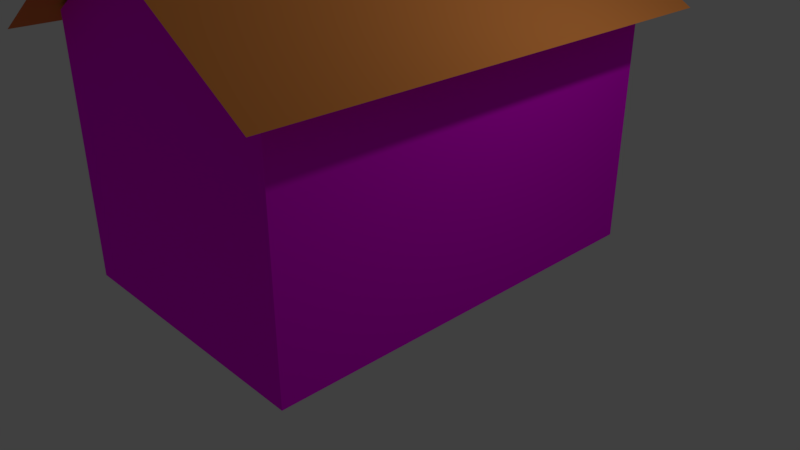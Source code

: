 # Source: Brunnhaus.blend  (saved by Blender 2.79.0; exported with 4.5.12 LTS)
import bpy
from mathutils import Matrix  # noqa: F401  (used for matrix-valued properties, if any)

bpy.ops.wm.read_factory_settings(use_empty=True)
scene = bpy.context.scene
scene.name = 'Scene'

# ---- collections
col_collection_1 = bpy.data.collections.new('Collection 1'); scene.collection.children.link(col_collection_1)

# ---- images (referenced by path relative to the original .blend; pixels are not part of the script)
import os
ASSET_DIR = os.environ.get("B2B_ASSET_DIR", "")  # directory of the original .blend (textures are referenced by path, not embedded)
HERE = os.path.dirname(os.path.abspath(__file__))  # packed textures are extracted next to this script under _unpacked/

def load_image(name, relpath, width, height, colorspace="sRGB"):
    """Load a texture the original file referenced (path relative to the .blend, or extracted next to this script)."""
    p = next((c for c in (os.path.join(HERE, relpath), os.path.join(ASSET_DIR, relpath)) if relpath and os.path.exists(c)), "")
    if p:
        img = bpy.data.images.load(p, check_existing=True)
        img.name = name
    else:  # same state as the original file: an image datablock whose file is absent (Cycles renders it pink)
        img = bpy.data.images.new(name, width, height)
        img.source = "FILE"
        img.filepath = "//" + (relpath or name)
    img.colorspace_settings.name = colorspace
    return img
img_ziegelmauer_klinkersteine_struktur_jpg = load_image('ziegelmauer-klinkersteine-struktur.jpg', 'ziegelmauer-klinkersteine-struktur.jpg', 1024, 1024, 'sRGB')
img_weisse_wand_dutourdumonde_photography_shutterstock_com__jpg = load_image('Weisse-Wand-Dutourdumonde-Photography-Shutterstock.com_.jpg', 'Weisse-Wand-Dutourdumonde-Photography-Shutterstock.com_.jpg', 1024, 1024, 'sRGB')

# ---- materials (node trees are filled in below, after node groups)
mat_material_001 = bpy.data.materials.new('Material.001')
mat_material_001.alpha_threshold = 0.0
mat_material_001.roughness = 0.5
mat_material_002 = bpy.data.materials.new('Material.002')
mat_material_002.alpha_threshold = 0.0
mat_material_002.roughness = 0.5
mat_material_003 = bpy.data.materials.new('Material.003')
mat_material_003.alpha_threshold = 0.0
mat_material_003.roughness = 0.5

# ---- material node trees
mat_material_001.use_nodes = True; mat_material_001.node_tree.nodes.clear()
_N = mat_material_001.node_tree.nodes; _L = mat_material_001.node_tree.links
n0 = _N.new('ShaderNodeOutputMaterial'); n0.name = 'Material Output'; n0.location = (300, 300)
n1 = _N.new('ShaderNodeBsdfDiffuse'); n1.name = 'Diffuse BSDF'; n1.location = (10, 300)
n2 = _N.new('ShaderNodeTexImage'); n2.name = 'Image Texture'; n2.location = (-252, 359)
n2.width = 140
n2.image = img_ziegelmauer_klinkersteine_struktur_jpg
n3 = _N.new('ShaderNodeTexImage'); n3.name = 'Image Texture.001'; n3.location = (-94, 68)
n3.width = 140
_L.new(n1.outputs[0], n0.inputs[0])
_L.new(n2.outputs[0], n1.inputs[0])
n0.is_active_output = True
mat_material_002.use_nodes = True; mat_material_002.node_tree.nodes.clear()
_N = mat_material_002.node_tree.nodes; _L = mat_material_002.node_tree.links
n0 = _N.new('ShaderNodeOutputMaterial'); n0.name = 'Material Output'; n0.location = (300, 300)
n1 = _N.new('ShaderNodeBsdfDiffuse'); n1.name = 'Diffuse BSDF'; n1.location = (10, 300)
n2 = _N.new('ShaderNodeTexImage'); n2.name = 'Image Texture'; n2.location = (-316, 239)
n2.width = 140
n2.image = img_weisse_wand_dutourdumonde_photography_shutterstock_com__jpg
_L.new(n1.outputs[0], n0.inputs[0])
_L.new(n2.outputs[0], n1.inputs[0])
n0.is_active_output = True
mat_material_003.use_nodes = True; mat_material_003.node_tree.nodes.clear()
_N = mat_material_003.node_tree.nodes; _L = mat_material_003.node_tree.links
n0 = _N.new('ShaderNodeOutputMaterial'); n0.name = 'Material Output'; n0.location = (300, 300)
n1 = _N.new('ShaderNodeBsdfDiffuse'); n1.name = 'Diffuse BSDF'; n1.location = (10, 300)
n1.inputs[0].default_value = (0.8, 0.2738, 0.06595, 1.0)
_L.new(n1.outputs[0], n0.inputs[0])
n0.is_active_output = True

# ---- world
world_world = bpy.data.worlds.new('World'); scene.world = world_world
world_world.color = (0.05088, 0.05088, 0.05088)
world_world.use_sun_shadow = False
world_world.sun_shadow_jitter_overblur = 0.0
world_world.cycles.sampling_method = 'MANUAL'

# ---- cameras
cam_camera = bpy.data.cameras.new('Camera')
cam_camera.clip_end = 100.0
cam_camera.lens = 35.0
cam_camera.sensor_width = 32.0
cam_camera.sensor_height = 18.0
cam_camera.ortho_scale = 7.314
cam_camera.dof.focus_distance = 0.0

# ---- lights
light_lamp = bpy.data.lights.new('Lamp', 'POINT')
light_lamp.transmission_factor = 0.0
light_lamp.cutoff_distance = 30.0
light_lamp.energy = 100.0
light_lamp.shadow_buffer_clip_start = 1.001
light_lamp.shadow_soft_size = 0.1
light_lamp.shadow_maximum_resolution = 0.006
light_lamp.use_absolute_resolution = True

# ---- meshes
me_plane = bpy.data.meshes.new('Plane')
me_plane.from_pydata([(0.0, -2.717, 0.0), (1.806, -2.717, 0.0), (0.0, 2.717, 0.0), (1.806, 2.717, 0.0), (0.0, -2.717, 3.247), (1.806, -2.717, 3.247), (0.0, 2.717, 3.247), (1.806, 2.717, 3.247), (0.0, -3.149, 4.4), (2.252, -3.149, 3.03), (0.0, 3.149, 4.4), (2.252, 3.149, 3.03), (0.0, -2.717, 4.345), (0.0, 2.717, 4.333), (1.806, 2.717, 1.255), (1.806, -2.717, 1.255), (0.0, -2.717, 1.255), (0.0, 2.717, 1.255)], [], [(0, 2, 3, 1), (4, 5, 7, 6), (15, 14, 7, 5), (17, 16, 4, 6), (14, 17, 6, 7), (16, 15, 5, 4), (8, 9, 11, 10), (12, 4, 5), (6, 13, 7), (0, 1, 15, 16), (3, 2, 17, 14), (2, 0, 16, 17), (1, 3, 14, 15)])
me_plane.polygons.foreach_set('material_index', [0, 0, 1, 0, 1, 1, 2, 1, 1, 0, 0, 0, 0])
_uv = me_plane.uv_layers.new(name='UVMap')
_uv.uv.foreach_set('vector', [0.0002689, 0.5588, 0.401, 0.5588, 0.401, 0.7585, 0.0002689, 0.7585, 0.0002688, 0.1999, 0.0002688, 0.0002688, 0.401, 0.0002688, 0.401, 0.1999, 0.4015, 0.5844, 0.8022, 0.5844, 0.8022, 0.8046, 0.4015, 0.8046, 0.401, 0.4201, 0.0002689, 0.4201, 0.0002688, 0.1999, 0.401, 0.1999, 0.8027, 0.5844, 0.9359, 0.5844, 0.9359, 0.8046, 0.8027, 0.8046, 0.8665, 0.3637, 0.9997, 0.3637, 0.9997, 0.5838, 0.8665, 0.5838, 0.4015, 0.2917, 0.4016, 0.0002688, 0.8661, 0.0005091, 0.866, 0.2919, 0.4015, 0.9265, 0.4015, 0.8051, 0.5347, 0.8051, 0.5765, 0.908, 0.5352, 0.8051, 0.6907, 0.8051, 0.03389, 0.6544, 0.326, 0.6544, 0.326, 0.9586, 0.03389, 0.9586, 0.03402, 0.3037, 0.3285, 0.3037, 0.3285, 0.6103, 0.03402, 0.6103, 0.401, 0.5588, 0.0002689, 0.5588, 0.0002689, 0.4201, 0.401, 0.4201, 0.9454, 0.6119, 0.05806, 0.6119, 0.05806, 0.3048, 0.9454, 0.3048])
me_plane.materials.append(mat_material_001)
me_plane.materials.append(mat_material_002)
me_plane.materials.append(mat_material_003)
me_plane.use_remesh_preserve_volume = False
me_plane.use_remesh_preserve_attributes = False
me_plane.use_mirror_vertex_groups = False
me_plane.update()

# ---- objects
ob_plane = bpy.data.objects.new('Plane', me_plane)
ob_lamp = bpy.data.objects.new('Lamp', light_lamp)
ob_camera = bpy.data.objects.new('Camera', cam_camera)

# ---- transforms, parenting, visibility, modifiers, constraints
ob_plane.location = (0.0, 0.0, 0.0)
ob_plane.lineart.crease_threshold = 0.0
_m = ob_plane.modifiers.new('Mirror', 'MIRROR')
ob_lamp.location = (4.076, 1.005, 5.904)
ob_lamp.rotation_euler = (0.6503, 0.05522, 1.866)
ob_lamp.lock_rotations_4d = False
ob_lamp.empty_display_type = 'ARROWS'
ob_lamp.color = (0.0, 0.0, 0.0, 0.0)
ob_lamp.lineart.crease_threshold = 0.0
ob_camera.location = (7.481, -6.508, 5.344)
ob_camera.rotation_euler = (1.109, 0.0, 0.8149)
ob_camera.lock_rotations_4d = False
ob_camera.empty_display_type = 'ARROWS'
ob_camera.color = (0.0, 0.0, 0.0, 0.0)
ob_camera.display_type = 'WIRE'
ob_camera.lineart.crease_threshold = 0.0

# ---- collection membership
col_collection_1.objects.link(ob_plane)
col_collection_1.objects.link(ob_lamp)
col_collection_1.objects.link(ob_camera)

# ---- scene / render settings (as saved in the file)
scene.camera = ob_camera
scene.frame_start = 1; scene.frame_end = 250; scene.frame_set(1)
scene.render.engine = 'CYCLES'
scene.render.resolution_percentage = 50
scene.render.dither_intensity = 0.0
scene.cycles.use_denoising = False
scene.cycles.samples = 128
scene.cycles.sampling_pattern = 'TABULATED_SOBOL'
scene.cycles.light_sampling_threshold = 0.0
scene.cycles.use_adaptive_sampling = False
scene.cycles.use_light_tree = False
scene.cycles.blur_glossy = 0.0
scene.cycles.sample_clamp_indirect = 0.0
scene.view_settings.view_transform = 'Standard'
bpy.context.view_layer.update()
